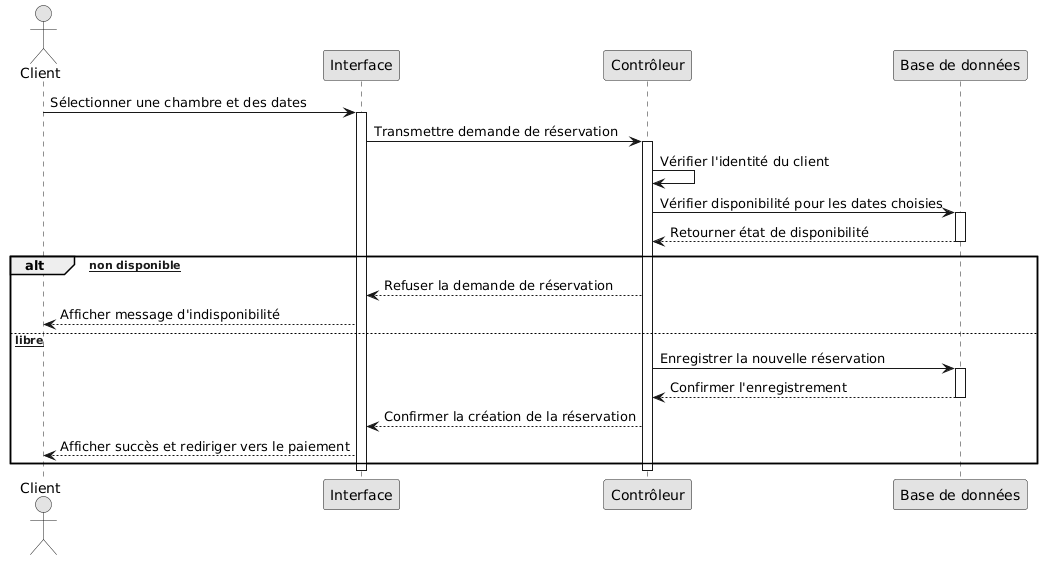

The diagram above was rendered by PlantUML. Its source (embedded in the PNG):
@startuml
skinparam monochrome true
skinparam shadowing false

actor "Client" as client
participant "Interface" as vue
participant "Contrôleur" as api
participant "Base de données" as db

client -> vue : Sélectionner une chambre et des dates
activate vue
vue -> api : Transmettre demande de réservation
activate api

api -> api : Vérifier l'identité du client
api -> db : Vérifier disponibilité pour les dates choisies
activate db
db --> api : Retourner état de disponibilité
deactivate db

alt [Chambre non disponible]
    api --> vue : Refuser la demande de réservation
    vue --> client : Afficher message d'indisponibilité
else [Chambre libre]
    api -> db : Enregistrer la nouvelle réservation
    activate db
    db --> api : Confirmer l'enregistrement
    deactivate db
    api --> vue : Confirmer la création de la réservation
    vue --> client : Afficher succès et rediriger vers le paiement
end
deactivate api
deactivate vue
@enduml